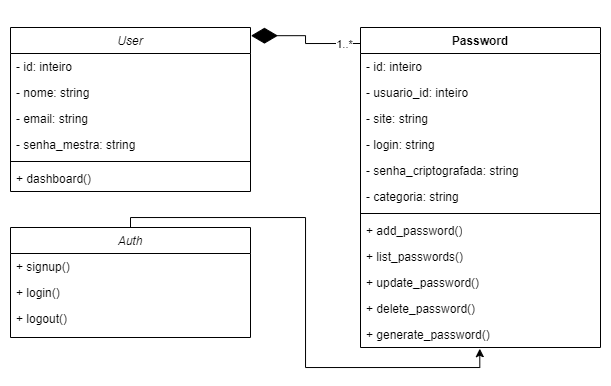

The diagram above was exported from draw.io. Its source (the exported page's mxGraphModel, read from the mxfile embedded in the PNG):
<mxGraphModel dx="748" dy="561" grid="1" gridSize="10" guides="1" tooltips="1" connect="1" arrows="1" fold="1" page="1" pageScale="1" pageWidth="827" pageHeight="1169" math="0" shadow="0">
  <root>
    <mxCell id="WIyWlLk6GJQsqaUBKTNV-0" />
    <mxCell id="WIyWlLk6GJQsqaUBKTNV-1" parent="WIyWlLk6GJQsqaUBKTNV-0" />
    <mxCell id="zkfFHV4jXpPFQw0GAbJ--0" value="User" style="swimlane;fontStyle=2;align=center;verticalAlign=top;childLayout=stackLayout;horizontal=1;startSize=26;horizontalStack=0;resizeParent=1;resizeLast=0;collapsible=1;marginBottom=0;rounded=0;shadow=0;strokeWidth=1;" parent="WIyWlLk6GJQsqaUBKTNV-1" vertex="1">
      <mxGeometry x="80" y="120" width="240" height="164" as="geometry">
        <mxRectangle x="230" y="140" width="160" height="26" as="alternateBounds" />
      </mxGeometry>
    </mxCell>
    <mxCell id="zkfFHV4jXpPFQw0GAbJ--1" value="- id: inteiro" style="text;align=left;verticalAlign=top;spacingLeft=4;spacingRight=4;overflow=hidden;rotatable=0;points=[[0,0.5],[1,0.5]];portConstraint=eastwest;" parent="zkfFHV4jXpPFQw0GAbJ--0" vertex="1">
      <mxGeometry y="26" width="240" height="26" as="geometry" />
    </mxCell>
    <mxCell id="zkfFHV4jXpPFQw0GAbJ--2" value="- nome: string" style="text;align=left;verticalAlign=top;spacingLeft=4;spacingRight=4;overflow=hidden;rotatable=0;points=[[0,0.5],[1,0.5]];portConstraint=eastwest;rounded=0;shadow=0;html=0;" parent="zkfFHV4jXpPFQw0GAbJ--0" vertex="1">
      <mxGeometry y="52" width="240" height="26" as="geometry" />
    </mxCell>
    <mxCell id="J_kwyoYG73tVVwSZoIfE-27" value="- email: string" style="text;strokeColor=none;fillColor=none;align=left;verticalAlign=top;spacingLeft=4;spacingRight=4;overflow=hidden;rotatable=0;points=[[0,0.5],[1,0.5]];portConstraint=eastwest;whiteSpace=wrap;html=1;" parent="zkfFHV4jXpPFQw0GAbJ--0" vertex="1">
      <mxGeometry y="78" width="240" height="26" as="geometry" />
    </mxCell>
    <mxCell id="zkfFHV4jXpPFQw0GAbJ--3" value="- senha_mestra: string" style="text;align=left;verticalAlign=top;spacingLeft=4;spacingRight=4;overflow=hidden;rotatable=0;points=[[0,0.5],[1,0.5]];portConstraint=eastwest;rounded=0;shadow=0;html=0;" parent="zkfFHV4jXpPFQw0GAbJ--0" vertex="1">
      <mxGeometry y="104" width="240" height="26" as="geometry" />
    </mxCell>
    <mxCell id="zkfFHV4jXpPFQw0GAbJ--4" value="" style="line;html=1;strokeWidth=1;align=left;verticalAlign=middle;spacingTop=-1;spacingLeft=3;spacingRight=3;rotatable=0;labelPosition=right;points=[];portConstraint=eastwest;" parent="zkfFHV4jXpPFQw0GAbJ--0" vertex="1">
      <mxGeometry y="130" width="240" height="8" as="geometry" />
    </mxCell>
    <mxCell id="zkfFHV4jXpPFQw0GAbJ--5" value="+ dashboard()" style="text;align=left;verticalAlign=top;spacingLeft=4;spacingRight=4;overflow=hidden;rotatable=0;points=[[0,0.5],[1,0.5]];portConstraint=eastwest;" parent="zkfFHV4jXpPFQw0GAbJ--0" vertex="1">
      <mxGeometry y="138" width="240" height="26" as="geometry" />
    </mxCell>
    <mxCell id="J_kwyoYG73tVVwSZoIfE-30" value="Password" style="swimlane;fontStyle=1;align=center;verticalAlign=top;childLayout=stackLayout;horizontal=1;startSize=26;horizontalStack=0;resizeParent=1;resizeParentMax=0;resizeLast=0;collapsible=1;marginBottom=0;whiteSpace=wrap;html=1;" parent="WIyWlLk6GJQsqaUBKTNV-1" vertex="1">
      <mxGeometry x="430" y="120" width="240" height="320" as="geometry" />
    </mxCell>
    <mxCell id="J_kwyoYG73tVVwSZoIfE-31" value="- id: inteiro" style="text;strokeColor=none;fillColor=none;align=left;verticalAlign=top;spacingLeft=4;spacingRight=4;overflow=hidden;rotatable=0;points=[[0,0.5],[1,0.5]];portConstraint=eastwest;whiteSpace=wrap;html=1;" parent="J_kwyoYG73tVVwSZoIfE-30" vertex="1">
      <mxGeometry y="26" width="240" height="26" as="geometry" />
    </mxCell>
    <mxCell id="J_kwyoYG73tVVwSZoIfE-34" value="-&amp;nbsp;usuario_id: inteiro" style="text;strokeColor=none;fillColor=none;align=left;verticalAlign=top;spacingLeft=4;spacingRight=4;overflow=hidden;rotatable=0;points=[[0,0.5],[1,0.5]];portConstraint=eastwest;whiteSpace=wrap;html=1;" parent="J_kwyoYG73tVVwSZoIfE-30" vertex="1">
      <mxGeometry y="52" width="240" height="26" as="geometry" />
    </mxCell>
    <mxCell id="J_kwyoYG73tVVwSZoIfE-35" value="- site: string" style="text;strokeColor=none;fillColor=none;align=left;verticalAlign=top;spacingLeft=4;spacingRight=4;overflow=hidden;rotatable=0;points=[[0,0.5],[1,0.5]];portConstraint=eastwest;whiteSpace=wrap;html=1;" parent="J_kwyoYG73tVVwSZoIfE-30" vertex="1">
      <mxGeometry y="78" width="240" height="26" as="geometry" />
    </mxCell>
    <mxCell id="J_kwyoYG73tVVwSZoIfE-36" value="- login: string" style="text;strokeColor=none;fillColor=none;align=left;verticalAlign=top;spacingLeft=4;spacingRight=4;overflow=hidden;rotatable=0;points=[[0,0.5],[1,0.5]];portConstraint=eastwest;whiteSpace=wrap;html=1;" parent="J_kwyoYG73tVVwSZoIfE-30" vertex="1">
      <mxGeometry y="104" width="240" height="26" as="geometry" />
    </mxCell>
    <mxCell id="J_kwyoYG73tVVwSZoIfE-38" value="- senha_criptografada: string&amp;nbsp;" style="text;strokeColor=none;fillColor=none;align=left;verticalAlign=top;spacingLeft=4;spacingRight=4;overflow=hidden;rotatable=0;points=[[0,0.5],[1,0.5]];portConstraint=eastwest;whiteSpace=wrap;html=1;" parent="J_kwyoYG73tVVwSZoIfE-30" vertex="1">
      <mxGeometry y="130" width="240" height="26" as="geometry" />
    </mxCell>
    <mxCell id="J_kwyoYG73tVVwSZoIfE-37" value="- categoria: string" style="text;strokeColor=none;fillColor=none;align=left;verticalAlign=top;spacingLeft=4;spacingRight=4;overflow=hidden;rotatable=0;points=[[0,0.5],[1,0.5]];portConstraint=eastwest;whiteSpace=wrap;html=1;" parent="J_kwyoYG73tVVwSZoIfE-30" vertex="1">
      <mxGeometry y="156" width="240" height="26" as="geometry" />
    </mxCell>
    <mxCell id="J_kwyoYG73tVVwSZoIfE-32" value="" style="line;strokeWidth=1;fillColor=none;align=left;verticalAlign=middle;spacingTop=-1;spacingLeft=3;spacingRight=3;rotatable=0;labelPosition=right;points=[];portConstraint=eastwest;strokeColor=inherit;" parent="J_kwyoYG73tVVwSZoIfE-30" vertex="1">
      <mxGeometry y="182" width="240" height="8" as="geometry" />
    </mxCell>
    <mxCell id="J_kwyoYG73tVVwSZoIfE-39" value="+&amp;nbsp;add_password()" style="text;strokeColor=none;fillColor=none;align=left;verticalAlign=top;spacingLeft=4;spacingRight=4;overflow=hidden;rotatable=0;points=[[0,0.5],[1,0.5]];portConstraint=eastwest;whiteSpace=wrap;html=1;" parent="J_kwyoYG73tVVwSZoIfE-30" vertex="1">
      <mxGeometry y="190" width="240" height="26" as="geometry" />
    </mxCell>
    <mxCell id="J_kwyoYG73tVVwSZoIfE-40" value="+ list_passwords()" style="text;strokeColor=none;fillColor=none;align=left;verticalAlign=top;spacingLeft=4;spacingRight=4;overflow=hidden;rotatable=0;points=[[0,0.5],[1,0.5]];portConstraint=eastwest;whiteSpace=wrap;html=1;" parent="J_kwyoYG73tVVwSZoIfE-30" vertex="1">
      <mxGeometry y="216" width="240" height="26" as="geometry" />
    </mxCell>
    <mxCell id="J_kwyoYG73tVVwSZoIfE-42" value="+ update_password()" style="text;strokeColor=none;fillColor=none;align=left;verticalAlign=top;spacingLeft=4;spacingRight=4;overflow=hidden;rotatable=0;points=[[0,0.5],[1,0.5]];portConstraint=eastwest;whiteSpace=wrap;html=1;" parent="J_kwyoYG73tVVwSZoIfE-30" vertex="1">
      <mxGeometry y="242" width="240" height="26" as="geometry" />
    </mxCell>
    <mxCell id="J_kwyoYG73tVVwSZoIfE-41" value="+ delete_password()" style="text;strokeColor=none;fillColor=none;align=left;verticalAlign=top;spacingLeft=4;spacingRight=4;overflow=hidden;rotatable=0;points=[[0,0.5],[1,0.5]];portConstraint=eastwest;whiteSpace=wrap;html=1;" parent="J_kwyoYG73tVVwSZoIfE-30" vertex="1">
      <mxGeometry y="268" width="240" height="26" as="geometry" />
    </mxCell>
    <mxCell id="CUOizO-dMZ2KD9iPGPe5-1" value="+ generate_password()" style="text;align=left;verticalAlign=top;spacingLeft=4;spacingRight=4;overflow=hidden;rotatable=0;points=[[0,0.5],[1,0.5]];portConstraint=eastwest;" vertex="1" parent="J_kwyoYG73tVVwSZoIfE-30">
      <mxGeometry y="294" width="240" height="26" as="geometry" />
    </mxCell>
    <mxCell id="J_kwyoYG73tVVwSZoIfE-48" value="" style="endArrow=diamondThin;endFill=1;endSize=24;html=1;rounded=0;exitX=0;exitY=0.05;exitDx=0;exitDy=0;entryX=1.002;entryY=0.05;entryDx=0;entryDy=0;entryPerimeter=0;exitPerimeter=0;edgeStyle=orthogonalEdgeStyle;" parent="WIyWlLk6GJQsqaUBKTNV-1" source="J_kwyoYG73tVVwSZoIfE-30" target="zkfFHV4jXpPFQw0GAbJ--0" edge="1">
      <mxGeometry width="160" relative="1" as="geometry">
        <mxPoint x="460" y="440" as="sourcePoint" />
        <mxPoint x="310" y="440" as="targetPoint" />
      </mxGeometry>
    </mxCell>
    <mxCell id="J_kwyoYG73tVVwSZoIfE-62" value="1..*" style="edgeLabel;html=1;align=center;verticalAlign=middle;resizable=0;points=[];" parent="J_kwyoYG73tVVwSZoIfE-48" vertex="1" connectable="0">
      <mxGeometry x="-0.7299" y="1" relative="1" as="geometry">
        <mxPoint as="offset" />
      </mxGeometry>
    </mxCell>
    <mxCell id="CUOizO-dMZ2KD9iPGPe5-2" value="Auth" style="swimlane;fontStyle=2;align=center;verticalAlign=top;childLayout=stackLayout;horizontal=1;startSize=26;horizontalStack=0;resizeParent=1;resizeLast=0;collapsible=1;marginBottom=0;rounded=0;shadow=0;strokeWidth=1;" vertex="1" parent="WIyWlLk6GJQsqaUBKTNV-1">
      <mxGeometry x="80" y="320" width="240" height="110" as="geometry">
        <mxRectangle x="230" y="140" width="160" height="26" as="alternateBounds" />
      </mxGeometry>
    </mxCell>
    <mxCell id="CUOizO-dMZ2KD9iPGPe5-8" value="+ signup()" style="text;align=left;verticalAlign=top;spacingLeft=4;spacingRight=4;overflow=hidden;rotatable=0;points=[[0,0.5],[1,0.5]];portConstraint=eastwest;" vertex="1" parent="CUOizO-dMZ2KD9iPGPe5-2">
      <mxGeometry y="26" width="240" height="26" as="geometry" />
    </mxCell>
    <mxCell id="CUOizO-dMZ2KD9iPGPe5-9" value="+ login()" style="text;align=left;verticalAlign=top;spacingLeft=4;spacingRight=4;overflow=hidden;rotatable=0;points=[[0,0.5],[1,0.5]];portConstraint=eastwest;" vertex="1" parent="CUOizO-dMZ2KD9iPGPe5-2">
      <mxGeometry y="52" width="240" height="26" as="geometry" />
    </mxCell>
    <mxCell id="CUOizO-dMZ2KD9iPGPe5-10" value="+ logout()" style="text;align=left;verticalAlign=top;spacingLeft=4;spacingRight=4;overflow=hidden;rotatable=0;points=[[0,0.5],[1,0.5]];portConstraint=eastwest;" vertex="1" parent="CUOizO-dMZ2KD9iPGPe5-2">
      <mxGeometry y="78" width="240" height="26" as="geometry" />
    </mxCell>
    <mxCell id="CUOizO-dMZ2KD9iPGPe5-11" value="" style="endArrow=classic;html=1;rounded=0;exitX=0.5;exitY=0;exitDx=0;exitDy=0;entryX=0.497;entryY=1.046;entryDx=0;entryDy=0;entryPerimeter=0;edgeStyle=orthogonalEdgeStyle;" edge="1" parent="WIyWlLk6GJQsqaUBKTNV-1" source="CUOizO-dMZ2KD9iPGPe5-2" target="CUOizO-dMZ2KD9iPGPe5-1">
      <mxGeometry width="50" height="50" relative="1" as="geometry">
        <mxPoint x="370" y="480" as="sourcePoint" />
        <mxPoint x="350" y="428" as="targetPoint" />
        <Array as="points">
          <mxPoint x="200" y="310" />
          <mxPoint x="375" y="310" />
          <mxPoint x="375" y="460" />
          <mxPoint x="549" y="460" />
        </Array>
      </mxGeometry>
    </mxCell>
  </root>
</mxGraphModel>